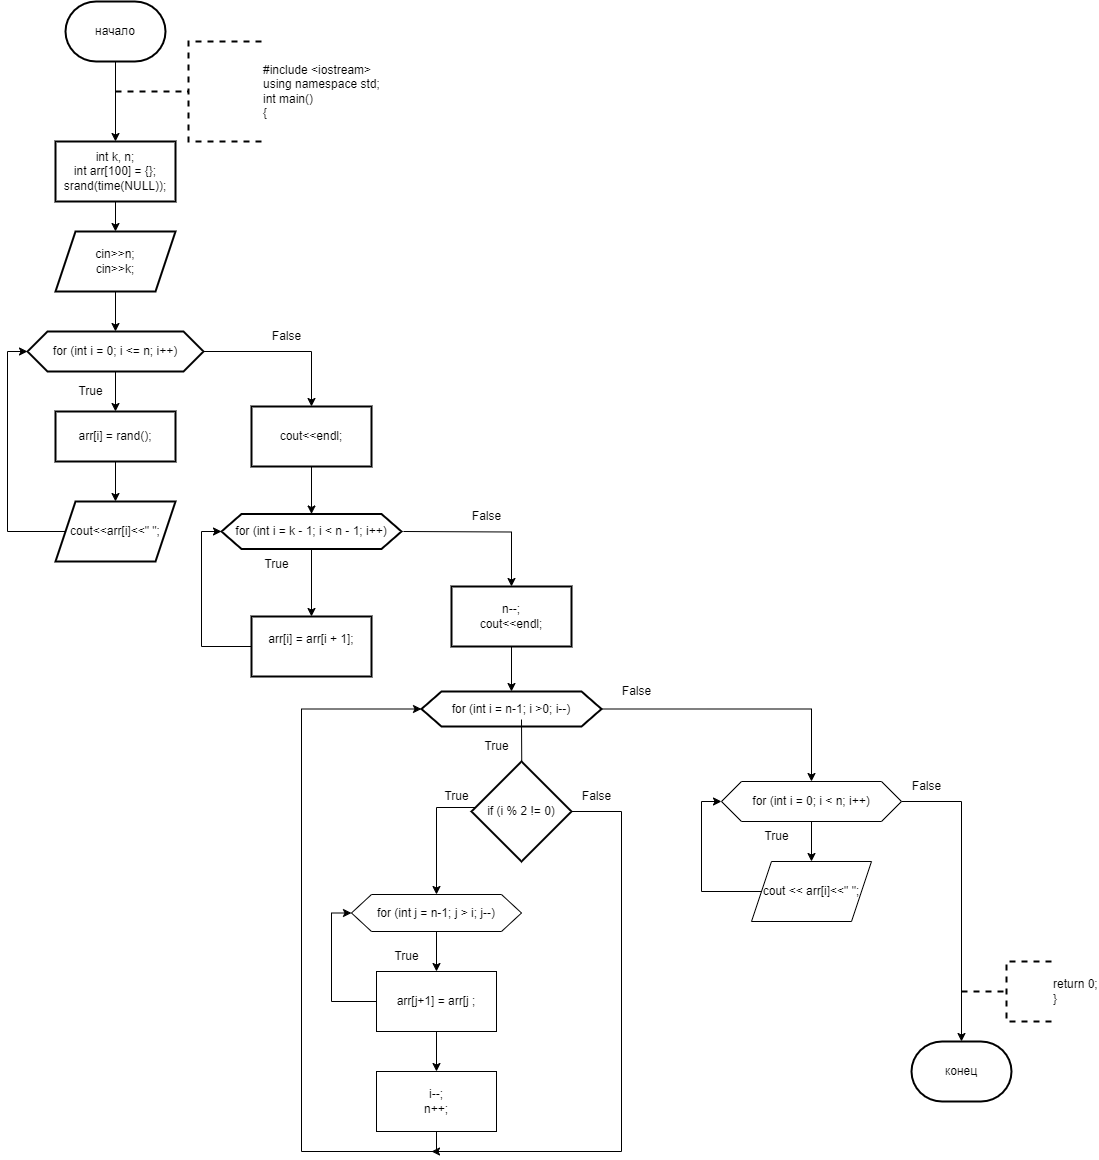

The diagram above was exported from draw.io. Its source (the exported page's mxGraphModel, read from the mxfile embedded in the PNG):
<mxGraphModel dx="996" dy="559" grid="1" gridSize="10" guides="1" tooltips="1" connect="1" arrows="1" fold="1" page="1" pageScale="1" pageWidth="827" pageHeight="1169" math="0" shadow="0">
  <root>
    <mxCell id="0" />
    <mxCell id="1" parent="0" />
    <mxCell id="pmo5FguwFdBg4cMfg9Xs-3" value="" style="edgeStyle=orthogonalEdgeStyle;rounded=0;orthogonalLoop=1;jettySize=auto;html=1;" parent="1" source="pmo5FguwFdBg4cMfg9Xs-1" target="pmo5FguwFdBg4cMfg9Xs-2" edge="1">
      <mxGeometry relative="1" as="geometry" />
    </mxCell>
    <mxCell id="pmo5FguwFdBg4cMfg9Xs-1" value="начало" style="strokeWidth=2;html=1;shape=mxgraph.flowchart.terminator;whiteSpace=wrap;" parent="1" vertex="1">
      <mxGeometry x="364" y="10" width="100" height="60" as="geometry" />
    </mxCell>
    <mxCell id="pmo5FguwFdBg4cMfg9Xs-5" value="" style="edgeStyle=orthogonalEdgeStyle;rounded=0;orthogonalLoop=1;jettySize=auto;html=1;" parent="1" source="pmo5FguwFdBg4cMfg9Xs-2" target="pmo5FguwFdBg4cMfg9Xs-4" edge="1">
      <mxGeometry relative="1" as="geometry" />
    </mxCell>
    <mxCell id="pmo5FguwFdBg4cMfg9Xs-2" value="&lt;div&gt;int k, n;&lt;/div&gt;&lt;div&gt;int arr[100] = {};&lt;/div&gt;&lt;div&gt;srand(time(NULL));&lt;/div&gt;" style="whiteSpace=wrap;html=1;strokeWidth=2;" parent="1" vertex="1">
      <mxGeometry x="354" y="150" width="120" height="60" as="geometry" />
    </mxCell>
    <mxCell id="pmo5FguwFdBg4cMfg9Xs-7" value="" style="edgeStyle=orthogonalEdgeStyle;rounded=0;orthogonalLoop=1;jettySize=auto;html=1;" parent="1" source="pmo5FguwFdBg4cMfg9Xs-4" target="pmo5FguwFdBg4cMfg9Xs-6" edge="1">
      <mxGeometry relative="1" as="geometry" />
    </mxCell>
    <mxCell id="pmo5FguwFdBg4cMfg9Xs-4" value="&lt;div&gt;cin&amp;gt;&amp;gt;n;&lt;/div&gt;&lt;div&gt;cin&amp;gt;&amp;gt;k;&lt;/div&gt;" style="shape=parallelogram;perimeter=parallelogramPerimeter;whiteSpace=wrap;html=1;fixedSize=1;strokeWidth=2;" parent="1" vertex="1">
      <mxGeometry x="354" y="240" width="120" height="60" as="geometry" />
    </mxCell>
    <mxCell id="pmo5FguwFdBg4cMfg9Xs-11" value="" style="edgeStyle=orthogonalEdgeStyle;rounded=0;orthogonalLoop=1;jettySize=auto;html=1;" parent="1" source="pmo5FguwFdBg4cMfg9Xs-6" target="pmo5FguwFdBg4cMfg9Xs-10" edge="1">
      <mxGeometry relative="1" as="geometry" />
    </mxCell>
    <mxCell id="pmo5FguwFdBg4cMfg9Xs-16" value="" style="edgeStyle=orthogonalEdgeStyle;rounded=0;orthogonalLoop=1;jettySize=auto;html=1;" parent="1" source="pmo5FguwFdBg4cMfg9Xs-6" target="pmo5FguwFdBg4cMfg9Xs-15" edge="1">
      <mxGeometry relative="1" as="geometry" />
    </mxCell>
    <mxCell id="pmo5FguwFdBg4cMfg9Xs-6" value="&lt;div&gt;for (int i = 0; i &amp;lt;= n; i++)&lt;/div&gt;" style="shape=hexagon;perimeter=hexagonPerimeter2;whiteSpace=wrap;html=1;fixedSize=1;strokeWidth=2;" parent="1" vertex="1">
      <mxGeometry x="326" y="340" width="176" height="40" as="geometry" />
    </mxCell>
    <mxCell id="pmo5FguwFdBg4cMfg9Xs-13" value="" style="edgeStyle=orthogonalEdgeStyle;rounded=0;orthogonalLoop=1;jettySize=auto;html=1;" parent="1" source="pmo5FguwFdBg4cMfg9Xs-10" target="pmo5FguwFdBg4cMfg9Xs-12" edge="1">
      <mxGeometry relative="1" as="geometry" />
    </mxCell>
    <mxCell id="pmo5FguwFdBg4cMfg9Xs-10" value="arr[i] = rand();" style="whiteSpace=wrap;html=1;strokeWidth=2;" parent="1" vertex="1">
      <mxGeometry x="354" y="420" width="120" height="50" as="geometry" />
    </mxCell>
    <mxCell id="pmo5FguwFdBg4cMfg9Xs-14" style="edgeStyle=orthogonalEdgeStyle;rounded=0;orthogonalLoop=1;jettySize=auto;html=1;exitX=0;exitY=0.5;exitDx=0;exitDy=0;entryX=0;entryY=0.5;entryDx=0;entryDy=0;" parent="1" source="pmo5FguwFdBg4cMfg9Xs-12" target="pmo5FguwFdBg4cMfg9Xs-6" edge="1">
      <mxGeometry relative="1" as="geometry">
        <Array as="points">
          <mxPoint x="306" y="540" />
          <mxPoint x="306" y="360" />
        </Array>
      </mxGeometry>
    </mxCell>
    <mxCell id="pmo5FguwFdBg4cMfg9Xs-12" value="cout&amp;lt;&amp;lt;arr[i]&amp;lt;&amp;lt;&quot; &quot;;" style="shape=parallelogram;perimeter=parallelogramPerimeter;whiteSpace=wrap;html=1;fixedSize=1;strokeWidth=2;" parent="1" vertex="1">
      <mxGeometry x="354" y="510" width="120" height="60" as="geometry" />
    </mxCell>
    <mxCell id="pmo5FguwFdBg4cMfg9Xs-18" value="" style="edgeStyle=orthogonalEdgeStyle;rounded=0;orthogonalLoop=1;jettySize=auto;html=1;" parent="1" source="pmo5FguwFdBg4cMfg9Xs-15" target="pmo5FguwFdBg4cMfg9Xs-17" edge="1">
      <mxGeometry relative="1" as="geometry" />
    </mxCell>
    <mxCell id="pmo5FguwFdBg4cMfg9Xs-15" value="cout&amp;lt;&amp;lt;endl;" style="whiteSpace=wrap;html=1;strokeWidth=2;" parent="1" vertex="1">
      <mxGeometry x="550" y="415" width="120" height="60" as="geometry" />
    </mxCell>
    <mxCell id="pmo5FguwFdBg4cMfg9Xs-20" value="" style="edgeStyle=orthogonalEdgeStyle;rounded=0;orthogonalLoop=1;jettySize=auto;html=1;" parent="1" source="pmo5FguwFdBg4cMfg9Xs-17" target="pmo5FguwFdBg4cMfg9Xs-19" edge="1">
      <mxGeometry relative="1" as="geometry" />
    </mxCell>
    <mxCell id="pmo5FguwFdBg4cMfg9Xs-17" value="for (int i = k - 1; i &amp;lt; n - 1; i++)" style="shape=hexagon;perimeter=hexagonPerimeter2;whiteSpace=wrap;html=1;fixedSize=1;strokeWidth=2;" parent="1" vertex="1">
      <mxGeometry x="520" y="522.5" width="180" height="35" as="geometry" />
    </mxCell>
    <mxCell id="pmo5FguwFdBg4cMfg9Xs-21" style="edgeStyle=orthogonalEdgeStyle;rounded=0;orthogonalLoop=1;jettySize=auto;html=1;exitX=0;exitY=0.5;exitDx=0;exitDy=0;entryX=0;entryY=0.5;entryDx=0;entryDy=0;" parent="1" source="pmo5FguwFdBg4cMfg9Xs-19" target="pmo5FguwFdBg4cMfg9Xs-17" edge="1">
      <mxGeometry relative="1" as="geometry" />
    </mxCell>
    <mxCell id="pmo5FguwFdBg4cMfg9Xs-19" value="&lt;div&gt;arr[i] = arr[i + 1];&lt;/div&gt;&lt;div&gt;&lt;br&gt;&lt;/div&gt;" style="whiteSpace=wrap;html=1;strokeWidth=2;" parent="1" vertex="1">
      <mxGeometry x="550" y="625" width="120" height="60" as="geometry" />
    </mxCell>
    <mxCell id="pmo5FguwFdBg4cMfg9Xs-22" value="" style="edgeStyle=orthogonalEdgeStyle;rounded=0;orthogonalLoop=1;jettySize=auto;html=1;" parent="1" target="pmo5FguwFdBg4cMfg9Xs-24" edge="1">
      <mxGeometry relative="1" as="geometry">
        <mxPoint x="702" y="540" as="sourcePoint" />
      </mxGeometry>
    </mxCell>
    <mxCell id="pmo5FguwFdBg4cMfg9Xs-23" value="" style="edgeStyle=orthogonalEdgeStyle;rounded=0;orthogonalLoop=1;jettySize=auto;html=1;" parent="1" source="pmo5FguwFdBg4cMfg9Xs-24" target="pmo5FguwFdBg4cMfg9Xs-26" edge="1">
      <mxGeometry relative="1" as="geometry" />
    </mxCell>
    <mxCell id="pmo5FguwFdBg4cMfg9Xs-24" value="n--;&lt;br&gt;cout&amp;lt;&amp;lt;endl;" style="whiteSpace=wrap;html=1;strokeWidth=2;" parent="1" vertex="1">
      <mxGeometry x="750" y="595" width="120" height="60" as="geometry" />
    </mxCell>
    <mxCell id="rXPvyrT_e0bAyFgKwpLJ-11" style="edgeStyle=orthogonalEdgeStyle;rounded=0;orthogonalLoop=1;jettySize=auto;html=1;exitX=1;exitY=0.5;exitDx=0;exitDy=0;entryX=0.5;entryY=0;entryDx=0;entryDy=0;" edge="1" parent="1" source="pmo5FguwFdBg4cMfg9Xs-26" target="pmo5FguwFdBg4cMfg9Xs-39">
      <mxGeometry relative="1" as="geometry" />
    </mxCell>
    <mxCell id="pmo5FguwFdBg4cMfg9Xs-26" value="for (int i = n-1; i &amp;gt;0; i--)" style="shape=hexagon;perimeter=hexagonPerimeter2;whiteSpace=wrap;html=1;fixedSize=1;strokeWidth=2;" parent="1" vertex="1">
      <mxGeometry x="720" y="700" width="180" height="35" as="geometry" />
    </mxCell>
    <mxCell id="pmo5FguwFdBg4cMfg9Xs-32" value="" style="edgeStyle=orthogonalEdgeStyle;rounded=0;orthogonalLoop=1;jettySize=auto;html=1;" parent="1" target="pmo5FguwFdBg4cMfg9Xs-31" edge="1">
      <mxGeometry relative="1" as="geometry">
        <mxPoint x="820" y="728" as="sourcePoint" />
      </mxGeometry>
    </mxCell>
    <mxCell id="pmo5FguwFdBg4cMfg9Xs-34" value="" style="edgeStyle=orthogonalEdgeStyle;rounded=0;orthogonalLoop=1;jettySize=auto;html=1;" parent="1" source="pmo5FguwFdBg4cMfg9Xs-31" target="pmo5FguwFdBg4cMfg9Xs-33" edge="1">
      <mxGeometry relative="1" as="geometry" />
    </mxCell>
    <mxCell id="pmo5FguwFdBg4cMfg9Xs-31" value="for (int j = n-1; j &amp;gt; i; j--)" style="shape=hexagon;perimeter=hexagonPerimeter2;whiteSpace=wrap;html=1;fixedSize=1;" parent="1" vertex="1">
      <mxGeometry x="650" y="903" width="170" height="37" as="geometry" />
    </mxCell>
    <mxCell id="pmo5FguwFdBg4cMfg9Xs-36" style="edgeStyle=orthogonalEdgeStyle;rounded=0;orthogonalLoop=1;jettySize=auto;html=1;exitX=0;exitY=0.5;exitDx=0;exitDy=0;entryX=0;entryY=0.5;entryDx=0;entryDy=0;" parent="1" source="pmo5FguwFdBg4cMfg9Xs-33" target="pmo5FguwFdBg4cMfg9Xs-31" edge="1">
      <mxGeometry relative="1" as="geometry" />
    </mxCell>
    <mxCell id="pmo5FguwFdBg4cMfg9Xs-38" value="" style="edgeStyle=orthogonalEdgeStyle;rounded=0;orthogonalLoop=1;jettySize=auto;html=1;" parent="1" source="pmo5FguwFdBg4cMfg9Xs-33" target="pmo5FguwFdBg4cMfg9Xs-37" edge="1">
      <mxGeometry relative="1" as="geometry" />
    </mxCell>
    <mxCell id="pmo5FguwFdBg4cMfg9Xs-33" value="arr[j+1] = arr[j ;" style="whiteSpace=wrap;html=1;" parent="1" vertex="1">
      <mxGeometry x="675" y="980" width="120" height="60" as="geometry" />
    </mxCell>
    <mxCell id="rXPvyrT_e0bAyFgKwpLJ-8" style="edgeStyle=orthogonalEdgeStyle;rounded=0;orthogonalLoop=1;jettySize=auto;html=1;exitX=0.5;exitY=1;exitDx=0;exitDy=0;entryX=0;entryY=0.5;entryDx=0;entryDy=0;" edge="1" parent="1" source="pmo5FguwFdBg4cMfg9Xs-37" target="pmo5FguwFdBg4cMfg9Xs-26">
      <mxGeometry relative="1" as="geometry">
        <Array as="points">
          <mxPoint x="735" y="1160" />
          <mxPoint x="600" y="1160" />
          <mxPoint x="600" y="718" />
        </Array>
      </mxGeometry>
    </mxCell>
    <mxCell id="pmo5FguwFdBg4cMfg9Xs-37" value="&lt;div&gt;i--;&lt;/div&gt;&lt;div&gt;n++;&lt;/div&gt;" style="whiteSpace=wrap;html=1;" parent="1" vertex="1">
      <mxGeometry x="675" y="1080" width="120" height="60" as="geometry" />
    </mxCell>
    <mxCell id="pmo5FguwFdBg4cMfg9Xs-45" value="" style="edgeStyle=orthogonalEdgeStyle;rounded=0;orthogonalLoop=1;jettySize=auto;html=1;" parent="1" source="pmo5FguwFdBg4cMfg9Xs-39" target="pmo5FguwFdBg4cMfg9Xs-44" edge="1">
      <mxGeometry relative="1" as="geometry" />
    </mxCell>
    <mxCell id="rXPvyrT_e0bAyFgKwpLJ-13" style="edgeStyle=orthogonalEdgeStyle;rounded=0;orthogonalLoop=1;jettySize=auto;html=1;exitX=1;exitY=0.5;exitDx=0;exitDy=0;" edge="1" parent="1" source="pmo5FguwFdBg4cMfg9Xs-39" target="pmo5FguwFdBg4cMfg9Xs-59">
      <mxGeometry relative="1" as="geometry" />
    </mxCell>
    <mxCell id="pmo5FguwFdBg4cMfg9Xs-39" value="for (int i = 0; i &amp;lt; n; i++)" style="shape=hexagon;perimeter=hexagonPerimeter2;whiteSpace=wrap;html=1;fixedSize=1;" parent="1" vertex="1">
      <mxGeometry x="1020" y="790" width="180" height="40" as="geometry" />
    </mxCell>
    <mxCell id="pmo5FguwFdBg4cMfg9Xs-46" style="edgeStyle=orthogonalEdgeStyle;rounded=0;orthogonalLoop=1;jettySize=auto;html=1;exitX=0;exitY=0.5;exitDx=0;exitDy=0;entryX=0;entryY=0.5;entryDx=0;entryDy=0;" parent="1" source="pmo5FguwFdBg4cMfg9Xs-44" target="pmo5FguwFdBg4cMfg9Xs-39" edge="1">
      <mxGeometry relative="1" as="geometry">
        <Array as="points">
          <mxPoint x="1000" y="900" />
          <mxPoint x="1000" y="810" />
        </Array>
      </mxGeometry>
    </mxCell>
    <mxCell id="pmo5FguwFdBg4cMfg9Xs-44" value="cout &amp;lt;&amp;lt; arr[i]&amp;lt;&amp;lt;&quot; &quot;;" style="shape=parallelogram;perimeter=parallelogramPerimeter;whiteSpace=wrap;html=1;fixedSize=1;" parent="1" vertex="1">
      <mxGeometry x="1050" y="870" width="120" height="60" as="geometry" />
    </mxCell>
    <mxCell id="pmo5FguwFdBg4cMfg9Xs-49" value="True" style="text;html=1;align=center;verticalAlign=middle;resizable=0;points=[];autosize=1;strokeColor=none;fillColor=none;" parent="1" vertex="1">
      <mxGeometry x="770" y="740" width="50" height="30" as="geometry" />
    </mxCell>
    <mxCell id="pmo5FguwFdBg4cMfg9Xs-50" value="True" style="text;html=1;align=center;verticalAlign=middle;resizable=0;points=[];autosize=1;strokeColor=none;fillColor=none;" parent="1" vertex="1">
      <mxGeometry x="680" y="950" width="50" height="30" as="geometry" />
    </mxCell>
    <mxCell id="pmo5FguwFdBg4cMfg9Xs-51" value="True" style="text;html=1;align=center;verticalAlign=middle;resizable=0;points=[];autosize=1;strokeColor=none;fillColor=none;" parent="1" vertex="1">
      <mxGeometry x="550" y="557.5" width="50" height="30" as="geometry" />
    </mxCell>
    <mxCell id="pmo5FguwFdBg4cMfg9Xs-52" value="True" style="text;html=1;align=center;verticalAlign=middle;resizable=0;points=[];autosize=1;strokeColor=none;fillColor=none;" parent="1" vertex="1">
      <mxGeometry x="364" y="385" width="50" height="30" as="geometry" />
    </mxCell>
    <mxCell id="pmo5FguwFdBg4cMfg9Xs-53" value="False" style="text;html=1;align=center;verticalAlign=middle;resizable=0;points=[];autosize=1;strokeColor=none;fillColor=none;" parent="1" vertex="1">
      <mxGeometry x="760" y="510" width="50" height="30" as="geometry" />
    </mxCell>
    <mxCell id="pmo5FguwFdBg4cMfg9Xs-54" value="False" style="text;html=1;align=center;verticalAlign=middle;resizable=0;points=[];autosize=1;strokeColor=none;fillColor=none;" parent="1" vertex="1">
      <mxGeometry x="560" y="330" width="50" height="30" as="geometry" />
    </mxCell>
    <mxCell id="pmo5FguwFdBg4cMfg9Xs-55" value="False" style="text;html=1;align=center;verticalAlign=middle;resizable=0;points=[];autosize=1;strokeColor=none;fillColor=none;" parent="1" vertex="1">
      <mxGeometry x="910" y="685" width="50" height="30" as="geometry" />
    </mxCell>
    <mxCell id="pmo5FguwFdBg4cMfg9Xs-56" value="False" style="text;html=1;align=center;verticalAlign=middle;resizable=0;points=[];autosize=1;strokeColor=none;fillColor=none;" parent="1" vertex="1">
      <mxGeometry x="870" y="790" width="50" height="30" as="geometry" />
    </mxCell>
    <mxCell id="pmo5FguwFdBg4cMfg9Xs-57" value="False" style="text;html=1;align=center;verticalAlign=middle;resizable=0;points=[];autosize=1;strokeColor=none;fillColor=none;" parent="1" vertex="1">
      <mxGeometry x="1200" y="780" width="50" height="30" as="geometry" />
    </mxCell>
    <mxCell id="pmo5FguwFdBg4cMfg9Xs-58" value="True" style="text;html=1;align=center;verticalAlign=middle;resizable=0;points=[];autosize=1;strokeColor=none;fillColor=none;" parent="1" vertex="1">
      <mxGeometry x="1050" y="830" width="50" height="30" as="geometry" />
    </mxCell>
    <mxCell id="pmo5FguwFdBg4cMfg9Xs-59" value="конец" style="strokeWidth=2;html=1;shape=mxgraph.flowchart.terminator;whiteSpace=wrap;" parent="1" vertex="1">
      <mxGeometry x="1210" y="1050" width="100" height="60" as="geometry" />
    </mxCell>
    <mxCell id="pmo5FguwFdBg4cMfg9Xs-61" value="&lt;div&gt;return 0;&lt;span style=&quot;&quot;&gt;&lt;/span&gt;&lt;/div&gt;&lt;div&gt;}&lt;/div&gt;" style="strokeWidth=2;html=1;shape=mxgraph.flowchart.annotation_2;align=left;labelPosition=right;pointerEvents=1;dashed=1;" parent="1" vertex="1">
      <mxGeometry x="1260" y="970" width="90" height="60" as="geometry" />
    </mxCell>
    <mxCell id="pmo5FguwFdBg4cMfg9Xs-62" value="&lt;div&gt;#include &amp;lt;iostream&amp;gt;&lt;/div&gt;&lt;div&gt;using namespace std;&lt;/div&gt;&lt;div&gt;int main()&lt;/div&gt;&lt;div&gt;{&lt;/div&gt;" style="strokeWidth=2;html=1;shape=mxgraph.flowchart.annotation_2;align=left;labelPosition=right;pointerEvents=1;dashed=1;" parent="1" vertex="1">
      <mxGeometry x="414" y="50" width="146" height="100" as="geometry" />
    </mxCell>
    <mxCell id="rXPvyrT_e0bAyFgKwpLJ-10" style="edgeStyle=orthogonalEdgeStyle;rounded=0;orthogonalLoop=1;jettySize=auto;html=1;exitX=1;exitY=0.5;exitDx=0;exitDy=0;exitPerimeter=0;" edge="1" parent="1" source="rXPvyrT_e0bAyFgKwpLJ-6">
      <mxGeometry relative="1" as="geometry">
        <mxPoint x="730" y="1160" as="targetPoint" />
        <Array as="points">
          <mxPoint x="920" y="820" />
          <mxPoint x="920" y="1160" />
        </Array>
      </mxGeometry>
    </mxCell>
    <mxCell id="rXPvyrT_e0bAyFgKwpLJ-6" value="if (i % 2 != 0)" style="strokeWidth=2;html=1;shape=mxgraph.flowchart.decision;whiteSpace=wrap;" vertex="1" parent="1">
      <mxGeometry x="770" y="770" width="100" height="100" as="geometry" />
    </mxCell>
    <mxCell id="rXPvyrT_e0bAyFgKwpLJ-9" value="True" style="text;html=1;align=center;verticalAlign=middle;resizable=0;points=[];autosize=1;strokeColor=none;fillColor=none;" vertex="1" parent="1">
      <mxGeometry x="730" y="790" width="50" height="30" as="geometry" />
    </mxCell>
  </root>
</mxGraphModel>